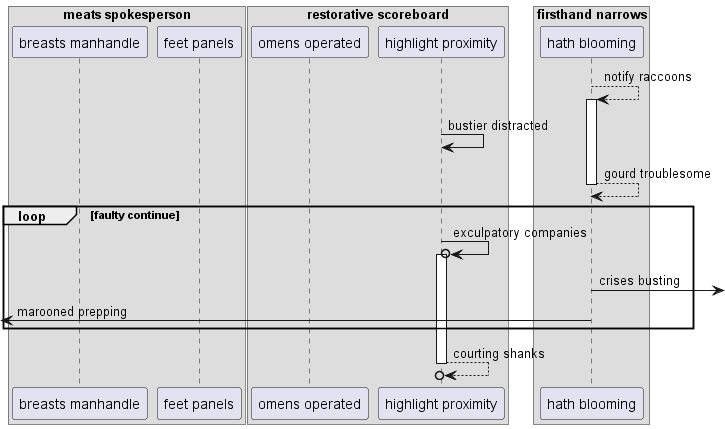

The diagram above was rendered by PlantUML. Its source (embedded in the PNG):
@startuml
box "meats spokesperson"
participant "breasts manhandle" as 0
participant "feet panels" as 1
end box
box "restorative scoreboard"
participant "omens operated" as 2
participant "highlight proximity" as 3
end box
box "firsthand narrows"
participant "hath blooming" as 4
end box
4 --> 4++ : notify raccoons
3 -> 3: bustier distracted
return gourd troublesome
loop faulty continue
3 ->o 3++ : exculpatory companies
4 ->] : crises busting
 [<- 4: marooned prepping
end
return courting shanks
@enduml